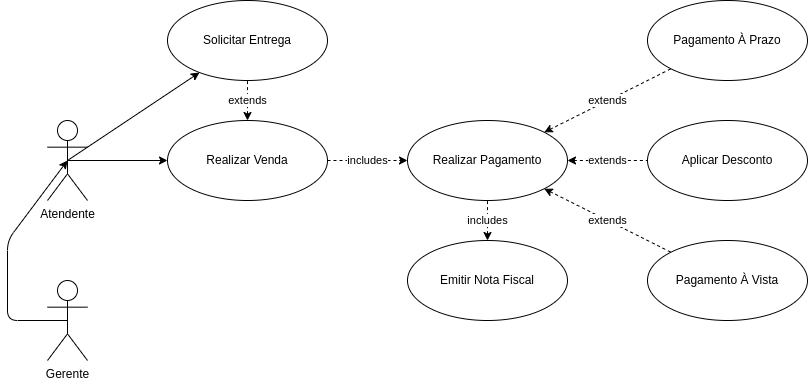

The diagram above was exported from draw.io. Its source (the exported page's mxGraphModel, read from the mxfile embedded in the PNG):
<mxGraphModel dx="1470" dy="522" grid="1" gridSize="10" guides="1" tooltips="1" connect="1" arrows="1" fold="1" page="0" pageScale="1" pageWidth="850" pageHeight="1100" background="#ffffff" math="0" shadow="0">
  <root>
    <mxCell id="0" />
    <mxCell id="1" parent="0" />
    <mxCell id="9" style="edgeStyle=none;html=1;exitX=0.5;exitY=0.5;exitDx=0;exitDy=0;exitPerimeter=0;entryX=0.5;entryY=0.5;entryDx=0;entryDy=0;entryPerimeter=0;" parent="1" source="2" target="3" edge="1">
      <mxGeometry relative="1" as="geometry">
        <Array as="points">
          <mxPoint x="-400" y="680" />
          <mxPoint x="-400" y="600" />
        </Array>
      </mxGeometry>
    </mxCell>
    <mxCell id="2" value="Gerente" style="shape=umlActor;verticalLabelPosition=bottom;verticalAlign=top;html=1;" parent="1" vertex="1">
      <mxGeometry x="-360" y="640" width="40" height="80" as="geometry" />
    </mxCell>
    <mxCell id="10" style="edgeStyle=none;html=1;exitX=0.5;exitY=0.5;exitDx=0;exitDy=0;exitPerimeter=0;entryX=0;entryY=0.5;entryDx=0;entryDy=0;" parent="1" source="3" target="4" edge="1">
      <mxGeometry relative="1" as="geometry" />
    </mxCell>
    <mxCell id="23" style="edgeStyle=none;html=1;exitX=0.5;exitY=0.5;exitDx=0;exitDy=0;exitPerimeter=0;" parent="1" source="3" target="20" edge="1">
      <mxGeometry relative="1" as="geometry" />
    </mxCell>
    <mxCell id="3" value="Atendente" style="shape=umlActor;verticalLabelPosition=bottom;verticalAlign=top;html=1;" parent="1" vertex="1">
      <mxGeometry x="-360" y="480" width="40" height="80" as="geometry" />
    </mxCell>
    <mxCell id="6" value="includes" style="edgeStyle=none;html=1;exitX=1;exitY=0.5;exitDx=0;exitDy=0;entryX=0;entryY=0.5;entryDx=0;entryDy=0;dashed=1;" parent="1" source="4" target="5" edge="1">
      <mxGeometry relative="1" as="geometry">
        <mxPoint as="offset" />
      </mxGeometry>
    </mxCell>
    <mxCell id="22" value="extends" style="edgeStyle=none;html=1;dashed=1;startArrow=classic;startFill=1;endArrow=none;endFill=0;" parent="1" source="4" target="20" edge="1">
      <mxGeometry relative="1" as="geometry" />
    </mxCell>
    <mxCell id="4" value="Realizar Venda" style="ellipse;whiteSpace=wrap;html=1;" parent="1" vertex="1">
      <mxGeometry x="-240" y="480" width="160" height="80" as="geometry" />
    </mxCell>
    <mxCell id="12" value="extends" style="edgeStyle=none;html=1;dashed=1;endArrow=none;endFill=0;startArrow=classic;startFill=1;" parent="1" source="5" target="11" edge="1">
      <mxGeometry relative="1" as="geometry" />
    </mxCell>
    <mxCell id="14" value="extends" style="edgeStyle=none;html=1;dashed=1;startArrow=classic;startFill=1;endArrow=none;endFill=0;" parent="1" source="5" target="13" edge="1">
      <mxGeometry relative="1" as="geometry" />
    </mxCell>
    <mxCell id="17" value="extends" style="edgeStyle=none;html=1;dashed=1;startArrow=classic;startFill=1;endArrow=none;endFill=0;" parent="1" source="5" target="15" edge="1">
      <mxGeometry relative="1" as="geometry" />
    </mxCell>
    <mxCell id="5" value="Realizar Pagamento" style="ellipse;whiteSpace=wrap;html=1;" parent="1" vertex="1">
      <mxGeometry y="480" width="160" height="80" as="geometry" />
    </mxCell>
    <mxCell id="11" value="Pagamento À Vista" style="ellipse;whiteSpace=wrap;html=1;" parent="1" vertex="1">
      <mxGeometry x="240" y="600" width="160" height="80" as="geometry" />
    </mxCell>
    <mxCell id="13" value="Pagamento À Prazo" style="ellipse;whiteSpace=wrap;html=1;" parent="1" vertex="1">
      <mxGeometry x="240" y="360" width="160" height="80" as="geometry" />
    </mxCell>
    <mxCell id="15" value="Aplicar Desconto" style="ellipse;whiteSpace=wrap;html=1;" parent="1" vertex="1">
      <mxGeometry x="240" y="480" width="160" height="80" as="geometry" />
    </mxCell>
    <mxCell id="19" value="includes" style="edgeStyle=none;html=1;dashed=1;startArrow=classic;startFill=1;endArrow=none;endFill=0;" parent="1" target="5" edge="1">
      <mxGeometry relative="1" as="geometry">
        <mxPoint x="80" y="600" as="sourcePoint" />
        <mxPoint as="offset" />
      </mxGeometry>
    </mxCell>
    <mxCell id="18" value="Emitir Nota Fiscal" style="ellipse;whiteSpace=wrap;html=1;" parent="1" vertex="1">
      <mxGeometry y="600" width="160" height="80" as="geometry" />
    </mxCell>
    <mxCell id="20" value="Solicitar Entrega" style="ellipse;whiteSpace=wrap;html=1;" parent="1" vertex="1">
      <mxGeometry x="-240" y="360" width="160" height="80" as="geometry" />
    </mxCell>
  </root>
</mxGraphModel>